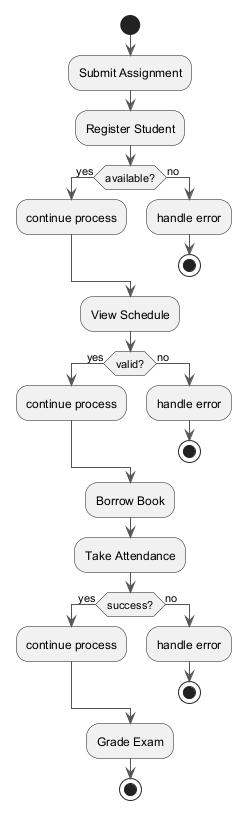

The diagram above was rendered by PlantUML. Its source (embedded in the PNG):
@startuml
skinparam backgroundColor #FFFFFF
skinparam classBackgroundColor #E8F4FA
skinparam classBorderColor #2C7DA0
skinparam ArrowColor #555555
start
:Submit Assignment;
:Register Student;
if (available?) then (yes)
:continue process;
else (no)
:handle error;
stop
endif
:View Schedule;
if (valid?) then (yes)
:continue process;
else (no)
:handle error;
stop
endif
:Borrow Book;
:Take Attendance;
if (success?) then (yes)
:continue process;
else (no)
:handle error;
stop
endif
:Grade Exam;
stop
@enduml